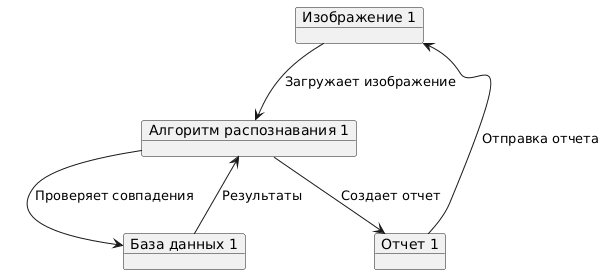

The diagram above was rendered by PlantUML. Its source (embedded in the PNG):
@startuml
object "Изображение 1" as Image1
object "Алгоритм распознавания 1" as RecognitionAlgorithm1
object "База данных 1" as DB1
object "Отчет 1" as Report1

Image1 --> RecognitionAlgorithm1 : Загружает изображение
RecognitionAlgorithm1 --> DB1 : Проверяет совпадения
DB1 --> RecognitionAlgorithm1 : Результаты
RecognitionAlgorithm1 --> Report1 : Создает отчет
Report1 --> Image1 : Отправка отчета
@enduml